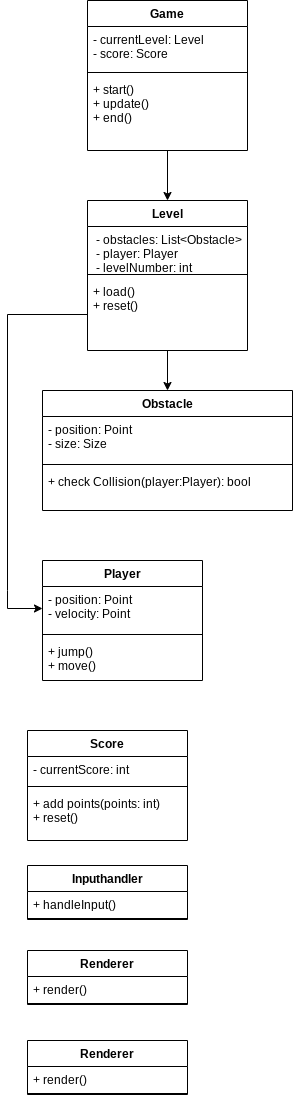

The diagram above was exported from draw.io. Its source (the exported page's mxGraphModel, read from the mxfile embedded in the PNG):
<mxGraphModel dx="356" dy="328" grid="1" gridSize="10" guides="1" tooltips="1" connect="1" arrows="0" fold="1" page="1" pageScale="1" pageWidth="827" pageHeight="1169" math="0" shadow="0">
  <root>
    <mxCell id="0" />
    <mxCell id="1" parent="0" />
    <mxCell id="30" style="edgeStyle=none;html=1;exitX=0.5;exitY=1;exitDx=0;exitDy=0;entryX=0.5;entryY=0;entryDx=0;entryDy=0;" parent="1" source="2" target="6" edge="1">
      <mxGeometry relative="1" as="geometry" />
    </mxCell>
    <mxCell id="2" value="Game" style="swimlane;fontStyle=1;align=center;verticalAlign=top;childLayout=stackLayout;horizontal=1;startSize=26;horizontalStack=0;resizeParent=1;resizeParentMax=0;resizeLast=0;collapsible=1;marginBottom=0;" parent="1" vertex="1">
      <mxGeometry x="340" y="250" width="160" height="150" as="geometry" />
    </mxCell>
    <mxCell id="3" value="- currentLevel: Level &#10;- score: Score" style="text;strokeColor=none;fillColor=none;align=left;verticalAlign=top;spacingLeft=4;spacingRight=4;overflow=hidden;rotatable=0;points=[[0,0.5],[1,0.5]];portConstraint=eastwest;" parent="2" vertex="1">
      <mxGeometry y="26" width="160" height="42" as="geometry" />
    </mxCell>
    <mxCell id="4" value="" style="line;strokeWidth=1;fillColor=none;align=left;verticalAlign=middle;spacingTop=-1;spacingLeft=3;spacingRight=3;rotatable=0;labelPosition=right;points=[];portConstraint=eastwest;strokeColor=inherit;" parent="2" vertex="1">
      <mxGeometry y="68" width="160" height="8" as="geometry" />
    </mxCell>
    <mxCell id="5" value="+ start() &#10;+ update() &#10;+ end()  " style="text;strokeColor=none;fillColor=none;align=left;verticalAlign=top;spacingLeft=4;spacingRight=4;overflow=hidden;rotatable=0;points=[[0,0.5],[1,0.5]];portConstraint=eastwest;" parent="2" vertex="1">
      <mxGeometry y="76" width="160" height="74" as="geometry" />
    </mxCell>
    <mxCell id="45" style="edgeStyle=none;html=1;exitX=0.5;exitY=1;exitDx=0;exitDy=0;entryX=0.5;entryY=0;entryDx=0;entryDy=0;" parent="1" source="6" target="10" edge="1">
      <mxGeometry relative="1" as="geometry" />
    </mxCell>
    <mxCell id="6" value="Level" style="swimlane;fontStyle=1;align=center;verticalAlign=top;childLayout=stackLayout;horizontal=1;startSize=26;horizontalStack=0;resizeParent=1;resizeParentMax=0;resizeLast=0;collapsible=1;marginBottom=0;" parent="1" vertex="1">
      <mxGeometry x="340" y="450" width="160" height="150" as="geometry" />
    </mxCell>
    <mxCell id="7" value=" - obstacles: List&lt;Obstacle&gt;&#10; - player: Player &#10; - levelNumber: int " style="text;strokeColor=none;fillColor=none;align=left;verticalAlign=top;spacingLeft=4;spacingRight=4;overflow=hidden;rotatable=0;points=[[0,0.5],[1,0.5]];portConstraint=eastwest;" parent="6" vertex="1">
      <mxGeometry y="26" width="160" height="44" as="geometry" />
    </mxCell>
    <mxCell id="8" value="" style="line;strokeWidth=1;fillColor=none;align=left;verticalAlign=middle;spacingTop=-1;spacingLeft=3;spacingRight=3;rotatable=0;labelPosition=right;points=[];portConstraint=eastwest;strokeColor=inherit;" parent="6" vertex="1">
      <mxGeometry y="70" width="160" height="8" as="geometry" />
    </mxCell>
    <mxCell id="9" value="+ load()&#10;+ reset()" style="text;strokeColor=none;fillColor=none;align=left;verticalAlign=top;spacingLeft=4;spacingRight=4;overflow=hidden;rotatable=0;points=[[0,0.5],[1,0.5]];portConstraint=eastwest;" parent="6" vertex="1">
      <mxGeometry y="78" width="160" height="72" as="geometry" />
    </mxCell>
    <mxCell id="10" value="Obstacle" style="swimlane;fontStyle=1;align=center;verticalAlign=top;childLayout=stackLayout;horizontal=1;startSize=26;horizontalStack=0;resizeParent=1;resizeParentMax=0;resizeLast=0;collapsible=1;marginBottom=0;" parent="1" vertex="1">
      <mxGeometry x="295" y="640" width="250" height="120" as="geometry" />
    </mxCell>
    <mxCell id="11" value="- position: Point&#10;- size: Size" style="text;strokeColor=none;fillColor=none;align=left;verticalAlign=top;spacingLeft=4;spacingRight=4;overflow=hidden;rotatable=0;points=[[0,0.5],[1,0.5]];portConstraint=eastwest;" parent="10" vertex="1">
      <mxGeometry y="26" width="250" height="44" as="geometry" />
    </mxCell>
    <mxCell id="12" value="" style="line;strokeWidth=1;fillColor=none;align=left;verticalAlign=middle;spacingTop=-1;spacingLeft=3;spacingRight=3;rotatable=0;labelPosition=right;points=[];portConstraint=eastwest;strokeColor=inherit;" parent="10" vertex="1">
      <mxGeometry y="70" width="250" height="8" as="geometry" />
    </mxCell>
    <mxCell id="13" value="+ check Collision(player:Player): bool" style="text;strokeColor=none;fillColor=none;align=left;verticalAlign=top;spacingLeft=4;spacingRight=4;overflow=hidden;rotatable=0;points=[[0,0.5],[1,0.5]];portConstraint=eastwest;" parent="10" vertex="1">
      <mxGeometry y="78" width="250" height="42" as="geometry" />
    </mxCell>
    <mxCell id="14" value="Player" style="swimlane;fontStyle=1;align=center;verticalAlign=top;childLayout=stackLayout;horizontal=1;startSize=26;horizontalStack=0;resizeParent=1;resizeParentMax=0;resizeLast=0;collapsible=1;marginBottom=0;" parent="1" vertex="1">
      <mxGeometry x="295" y="810" width="160" height="120" as="geometry" />
    </mxCell>
    <mxCell id="15" value="- position: Point&#10;- velocity: Point" style="text;strokeColor=none;fillColor=none;align=left;verticalAlign=top;spacingLeft=4;spacingRight=4;overflow=hidden;rotatable=0;points=[[0,0.5],[1,0.5]];portConstraint=eastwest;" parent="14" vertex="1">
      <mxGeometry y="26" width="160" height="44" as="geometry" />
    </mxCell>
    <mxCell id="16" value="" style="line;strokeWidth=1;fillColor=none;align=left;verticalAlign=middle;spacingTop=-1;spacingLeft=3;spacingRight=3;rotatable=0;labelPosition=right;points=[];portConstraint=eastwest;strokeColor=inherit;" parent="14" vertex="1">
      <mxGeometry y="70" width="160" height="8" as="geometry" />
    </mxCell>
    <mxCell id="17" value="+ jump()&#10;+ move()" style="text;strokeColor=none;fillColor=none;align=left;verticalAlign=top;spacingLeft=4;spacingRight=4;overflow=hidden;rotatable=0;points=[[0,0.5],[1,0.5]];portConstraint=eastwest;" parent="14" vertex="1">
      <mxGeometry y="78" width="160" height="42" as="geometry" />
    </mxCell>
    <mxCell id="18" value="Inputhandler" style="swimlane;fontStyle=1;align=center;verticalAlign=top;childLayout=stackLayout;horizontal=1;startSize=26;horizontalStack=0;resizeParent=1;resizeParentMax=0;resizeLast=0;collapsible=1;marginBottom=0;" parent="1" vertex="1">
      <mxGeometry x="280" y="1115" width="160" height="54" as="geometry" />
    </mxCell>
    <mxCell id="19" value="+ handleInput()" style="text;strokeColor=none;fillColor=none;align=left;verticalAlign=top;spacingLeft=4;spacingRight=4;overflow=hidden;rotatable=0;points=[[0,0.5],[1,0.5]];portConstraint=eastwest;" parent="18" vertex="1">
      <mxGeometry y="26" width="160" height="26" as="geometry" />
    </mxCell>
    <mxCell id="20" value="" style="line;strokeWidth=1;fillColor=none;align=left;verticalAlign=middle;spacingTop=-1;spacingLeft=3;spacingRight=3;rotatable=0;labelPosition=right;points=[];portConstraint=eastwest;strokeColor=inherit;" parent="18" vertex="1">
      <mxGeometry y="52" width="160" height="2" as="geometry" />
    </mxCell>
    <mxCell id="32" value="Score" style="swimlane;fontStyle=1;align=center;verticalAlign=top;childLayout=stackLayout;horizontal=1;startSize=26;horizontalStack=0;resizeParent=1;resizeParentMax=0;resizeLast=0;collapsible=1;marginBottom=0;" parent="1" vertex="1">
      <mxGeometry x="280" y="980" width="160" height="110" as="geometry" />
    </mxCell>
    <mxCell id="33" value="- currentScore: int" style="text;strokeColor=none;fillColor=none;align=left;verticalAlign=top;spacingLeft=4;spacingRight=4;overflow=hidden;rotatable=0;points=[[0,0.5],[1,0.5]];portConstraint=eastwest;" parent="32" vertex="1">
      <mxGeometry y="26" width="160" height="26" as="geometry" />
    </mxCell>
    <mxCell id="34" value="" style="line;strokeWidth=1;fillColor=none;align=left;verticalAlign=middle;spacingTop=-1;spacingLeft=3;spacingRight=3;rotatable=0;labelPosition=right;points=[];portConstraint=eastwest;strokeColor=inherit;" parent="32" vertex="1">
      <mxGeometry y="52" width="160" height="8" as="geometry" />
    </mxCell>
    <mxCell id="35" value="+ add points(points: int)&#10;+ reset()" style="text;strokeColor=none;fillColor=none;align=left;verticalAlign=top;spacingLeft=4;spacingRight=4;overflow=hidden;rotatable=0;points=[[0,0.5],[1,0.5]];portConstraint=eastwest;" parent="32" vertex="1">
      <mxGeometry y="60" width="160" height="50" as="geometry" />
    </mxCell>
    <mxCell id="37" value="Renderer" style="swimlane;fontStyle=1;align=center;verticalAlign=top;childLayout=stackLayout;horizontal=1;startSize=26;horizontalStack=0;resizeParent=1;resizeParentMax=0;resizeLast=0;collapsible=1;marginBottom=0;" parent="1" vertex="1">
      <mxGeometry x="280" y="1200" width="160" height="54" as="geometry" />
    </mxCell>
    <mxCell id="38" value="+ render()" style="text;strokeColor=none;fillColor=none;align=left;verticalAlign=top;spacingLeft=4;spacingRight=4;overflow=hidden;rotatable=0;points=[[0,0.5],[1,0.5]];portConstraint=eastwest;" parent="37" vertex="1">
      <mxGeometry y="26" width="160" height="26" as="geometry" />
    </mxCell>
    <mxCell id="39" value="" style="line;strokeWidth=1;fillColor=none;align=left;verticalAlign=middle;spacingTop=-1;spacingLeft=3;spacingRight=3;rotatable=0;labelPosition=right;points=[];portConstraint=eastwest;strokeColor=inherit;" parent="37" vertex="1">
      <mxGeometry y="52" width="160" height="2" as="geometry" />
    </mxCell>
    <mxCell id="40" value="Renderer" style="swimlane;fontStyle=1;align=center;verticalAlign=top;childLayout=stackLayout;horizontal=1;startSize=26;horizontalStack=0;resizeParent=1;resizeParentMax=0;resizeLast=0;collapsible=1;marginBottom=0;" parent="1" vertex="1">
      <mxGeometry x="280" y="1290" width="160" height="54" as="geometry" />
    </mxCell>
    <mxCell id="41" value="+ render()" style="text;strokeColor=none;fillColor=none;align=left;verticalAlign=top;spacingLeft=4;spacingRight=4;overflow=hidden;rotatable=0;points=[[0,0.5],[1,0.5]];portConstraint=eastwest;" parent="40" vertex="1">
      <mxGeometry y="26" width="160" height="26" as="geometry" />
    </mxCell>
    <mxCell id="42" value="" style="line;strokeWidth=1;fillColor=none;align=left;verticalAlign=middle;spacingTop=-1;spacingLeft=3;spacingRight=3;rotatable=0;labelPosition=right;points=[];portConstraint=eastwest;strokeColor=inherit;" parent="40" vertex="1">
      <mxGeometry y="52" width="160" height="2" as="geometry" />
    </mxCell>
    <mxCell id="46" style="edgeStyle=none;html=1;exitX=0;exitY=0.5;exitDx=0;exitDy=0;entryX=0;entryY=0.5;entryDx=0;entryDy=0;rounded=0;" parent="1" source="9" target="15" edge="1">
      <mxGeometry relative="1" as="geometry">
        <mxPoint x="260" y="870" as="targetPoint" />
        <Array as="points">
          <mxPoint x="260" y="564" />
          <mxPoint x="260" y="840" />
          <mxPoint x="260" y="858" />
        </Array>
      </mxGeometry>
    </mxCell>
  </root>
</mxGraphModel>